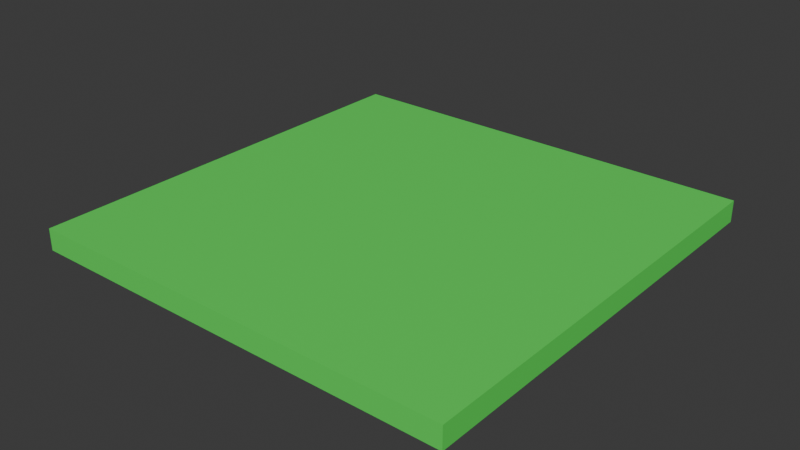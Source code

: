 # Source: floor_1.blend  (saved by Blender 4.3.34; exported with 4.5.12 LTS)
import bpy
from mathutils import Matrix  # noqa: F401  (used for matrix-valued properties, if any)

bpy.ops.wm.read_factory_settings(use_empty=True)
scene = bpy.context.scene
scene.name = 'Scene'

# ---- collections
col_collection = bpy.data.collections.new('Collection'); scene.collection.children.link(col_collection)

# ---- materials (node trees are filled in below, after node groups)
mat_material = bpy.data.materials.new('Material')
mat_material.alpha_threshold = 0.0
mat_material.roughness = 0.5
mat_material.line_color = (0.0, 0.0, 0.0, 1.0)

# ---- material node trees
mat_material.use_nodes = True; mat_material.node_tree.nodes.clear()
_N = mat_material.node_tree.nodes; _L = mat_material.node_tree.links
n0 = _N.new('ShaderNodeOutputMaterial'); n0.name = 'Material Output'; n0.location = (300, 300)
n1 = _N.new('ShaderNodeBsdfPrincipled'); n1.name = 'Principled BSDF'; n1.location = (10, 300)
n1.inputs[0].default_value = (0.09444, 0.8002, 0.1043, 1.0)
n1.inputs[3].default_value = 1.45
_L.new(n1.outputs[0], n0.inputs[0])
n0.is_active_output = True

# ---- world
world_world = bpy.data.worlds.new('World'); scene.world = world_world
world_world.use_nodes = True; world_world.node_tree.nodes.clear()
_N = world_world.node_tree.nodes; _L = world_world.node_tree.links
n0 = _N.new('ShaderNodeOutputWorld'); n0.name = 'World Output'; n0.location = (300, 300)
n1 = _N.new('ShaderNodeBackground'); n1.name = 'Background'; n1.location = (10, 300)
n1.inputs[0].default_value = (0.05088, 0.05088, 0.05088, 1.0)
_L.new(n1.outputs[0], n0.inputs[0])
n0.is_active_output = True
world_world.color = (0.05088, 0.05088, 0.05088)
world_world.sun_shadow_jitter_overblur = 0.0

# ---- meshes
me_cube = bpy.data.meshes.new('Cube')
me_cube.from_pydata([(1.0, 1.0, 1.0), (1.0, 1.0, -1.0), (1.0, -1.0, 1.0), (1.0, -1.0, -1.0), (-1.0, 1.0, 1.0), (-1.0, 1.0, -1.0), (-1.0, -1.0, 1.0), (-1.0, -1.0, -1.0)], [], [(0, 4, 6, 2), (3, 2, 6, 7), (7, 6, 4, 5), (5, 1, 3, 7), (1, 0, 2, 3), (5, 4, 0, 1)])
_uv = me_cube.uv_layers.new(name='UVMap')
_uv.uv.foreach_set('vector', [0.625, 0.5, 0.875, 0.5, 0.875, 0.75, 0.625, 0.75, 0.375, 0.75, 0.625, 0.75, 0.625, 1.0, 0.375, 1.0, 0.375, 0.0, 0.625, 0.0, 0.625, 0.25, 0.375, 0.25, 0.125, 0.5, 0.375, 0.5, 0.375, 0.75, 0.125, 0.75, 0.375, 0.5, 0.625, 0.5, 0.625, 0.75, 0.375, 0.75, 0.375, 0.25, 0.625, 0.25, 0.625, 0.5, 0.375, 0.5])
me_cube.materials.append(mat_material)
me_cube.use_mirror_vertex_groups = False
me_cube.update()

# ---- objects
ob_cube = bpy.data.objects.new('Cube', me_cube)

# ---- transforms, parenting, visibility, modifiers, constraints
ob_cube.location = (0.0, 0.0, 0.0)
ob_cube.scale = (2.0, 2.0, 0.1)
ob_cube.lock_rotations_4d = False
ob_cube.empty_display_type = 'ARROWS'
ob_cube.color = (1.0, 0.3396, 0.09643, 1.0)
ob_cube.lineart.crease_threshold = 0.0

# ---- collection membership
col_collection.objects.link(ob_cube)

# ---- scene / render settings (as saved in the file)
scene.frame_start = 1; scene.frame_end = 250; scene.frame_set(1)
scene.render.engine = 'BLENDER_EEVEE_NEXT'
bpy.context.view_layer.update()

# ---- added for rendering (the .blend has no active camera and no usable light): camera, sun
cam_auto = bpy.data.cameras.new('AutoCamera')
cam_auto.lens = 50.0
cam_auto.sensor_width = 36.0
cam_auto.clip_end = 1000.0
ob_auto_camera = bpy.data.objects.new('AutoCamera', cam_auto)
scene.collection.objects.link(ob_auto_camera)
ob_auto_camera.location = (5.23713, -6.28456, 4.1897)
ob_auto_camera.rotation_euler = (1.09748, -7.21219e-08, 0.694738)
scene.camera = ob_auto_camera
light_auto_sun = bpy.data.lights.new('AutoSun', 'SUN')
light_auto_sun.energy = 3.0
light_auto_sun.angle = 0.0523599
ob_auto_sun = bpy.data.objects.new('AutoSun', light_auto_sun)
scene.collection.objects.link(ob_auto_sun)
ob_auto_sun.rotation_euler = (0.872665, 0.174533, 0.523599)
bpy.context.view_layer.update()
